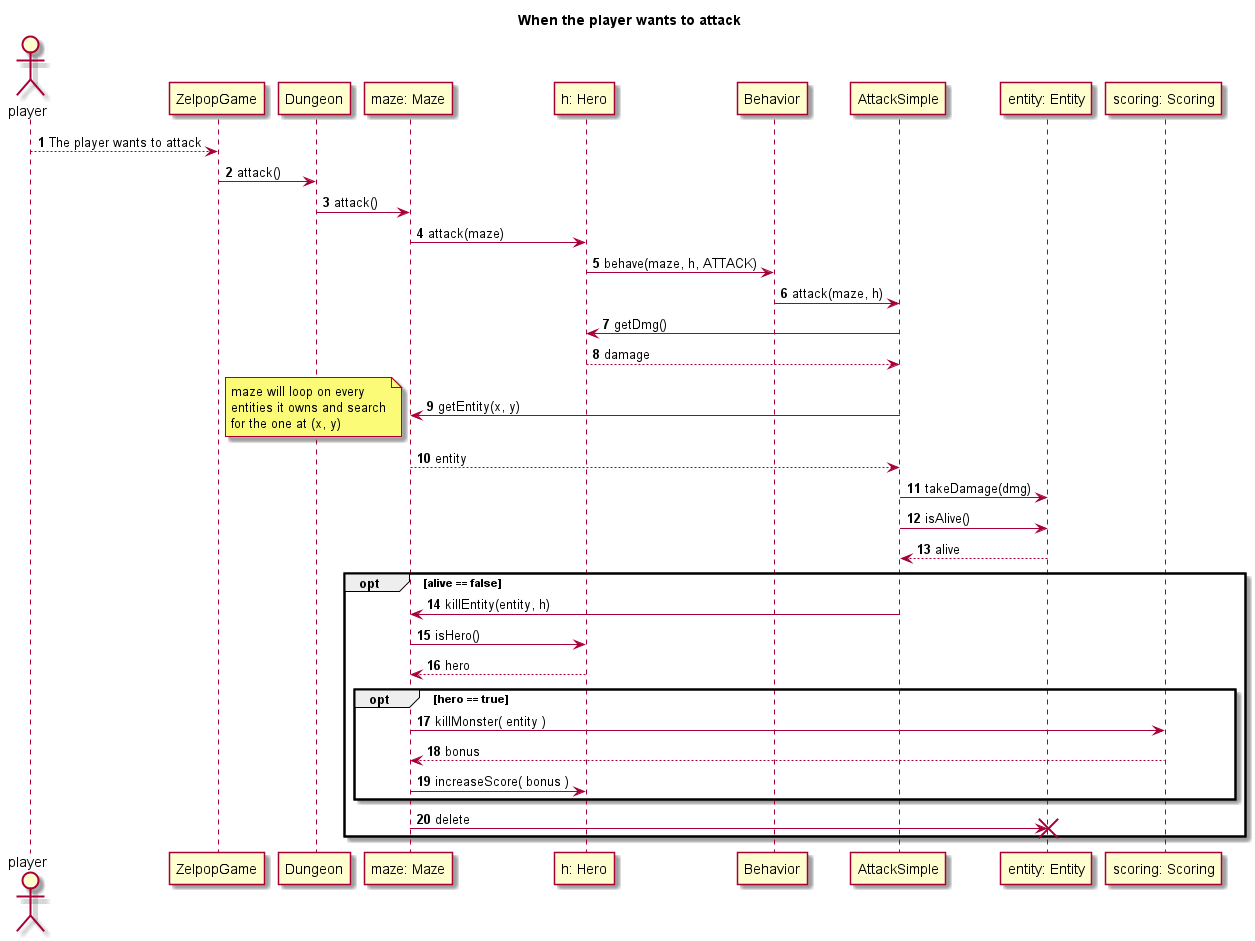

The diagram above was rendered by PlantUML. Its source (embedded in the PNG):
@startuml

title When the player wants to attack
autonumber

actor player

participant ZelpopGame as z
participant Dungeon as d
participant "maze: Maze" as m
participant "h: Hero" as h
participant Behavior as b
participant AttackSimple as as
participant "entity: Entity" as e
participant "scoring: Scoring" as s

player --> z: The player wants to attack

z -> d: attack()

d -> m: attack()

m -> h: attack(maze)

h -> b: behave(maze, h, ATTACK)

b -> as: attack(maze, h)

as -> h: getDmg()

h --> as: damage

as -> m: getEntity(x, y)

note left
maze will loop on every
entities it owns and search
for the one at (x, y)
end note

m --> as: entity

as -> e: takeDamage(dmg)

as -> e: isAlive()

e --> as: alive

opt alive == false

    as -> m: killEntity(entity, h)

    m -> h: isHero()
    
    h --> m: hero
    
    opt hero == true

        m -> s: killMonster( entity )
    
        s --> m: bonus
    
        m -> h: increaseScore( bonus )

    end

    m -> e!: delete

end

@enduml